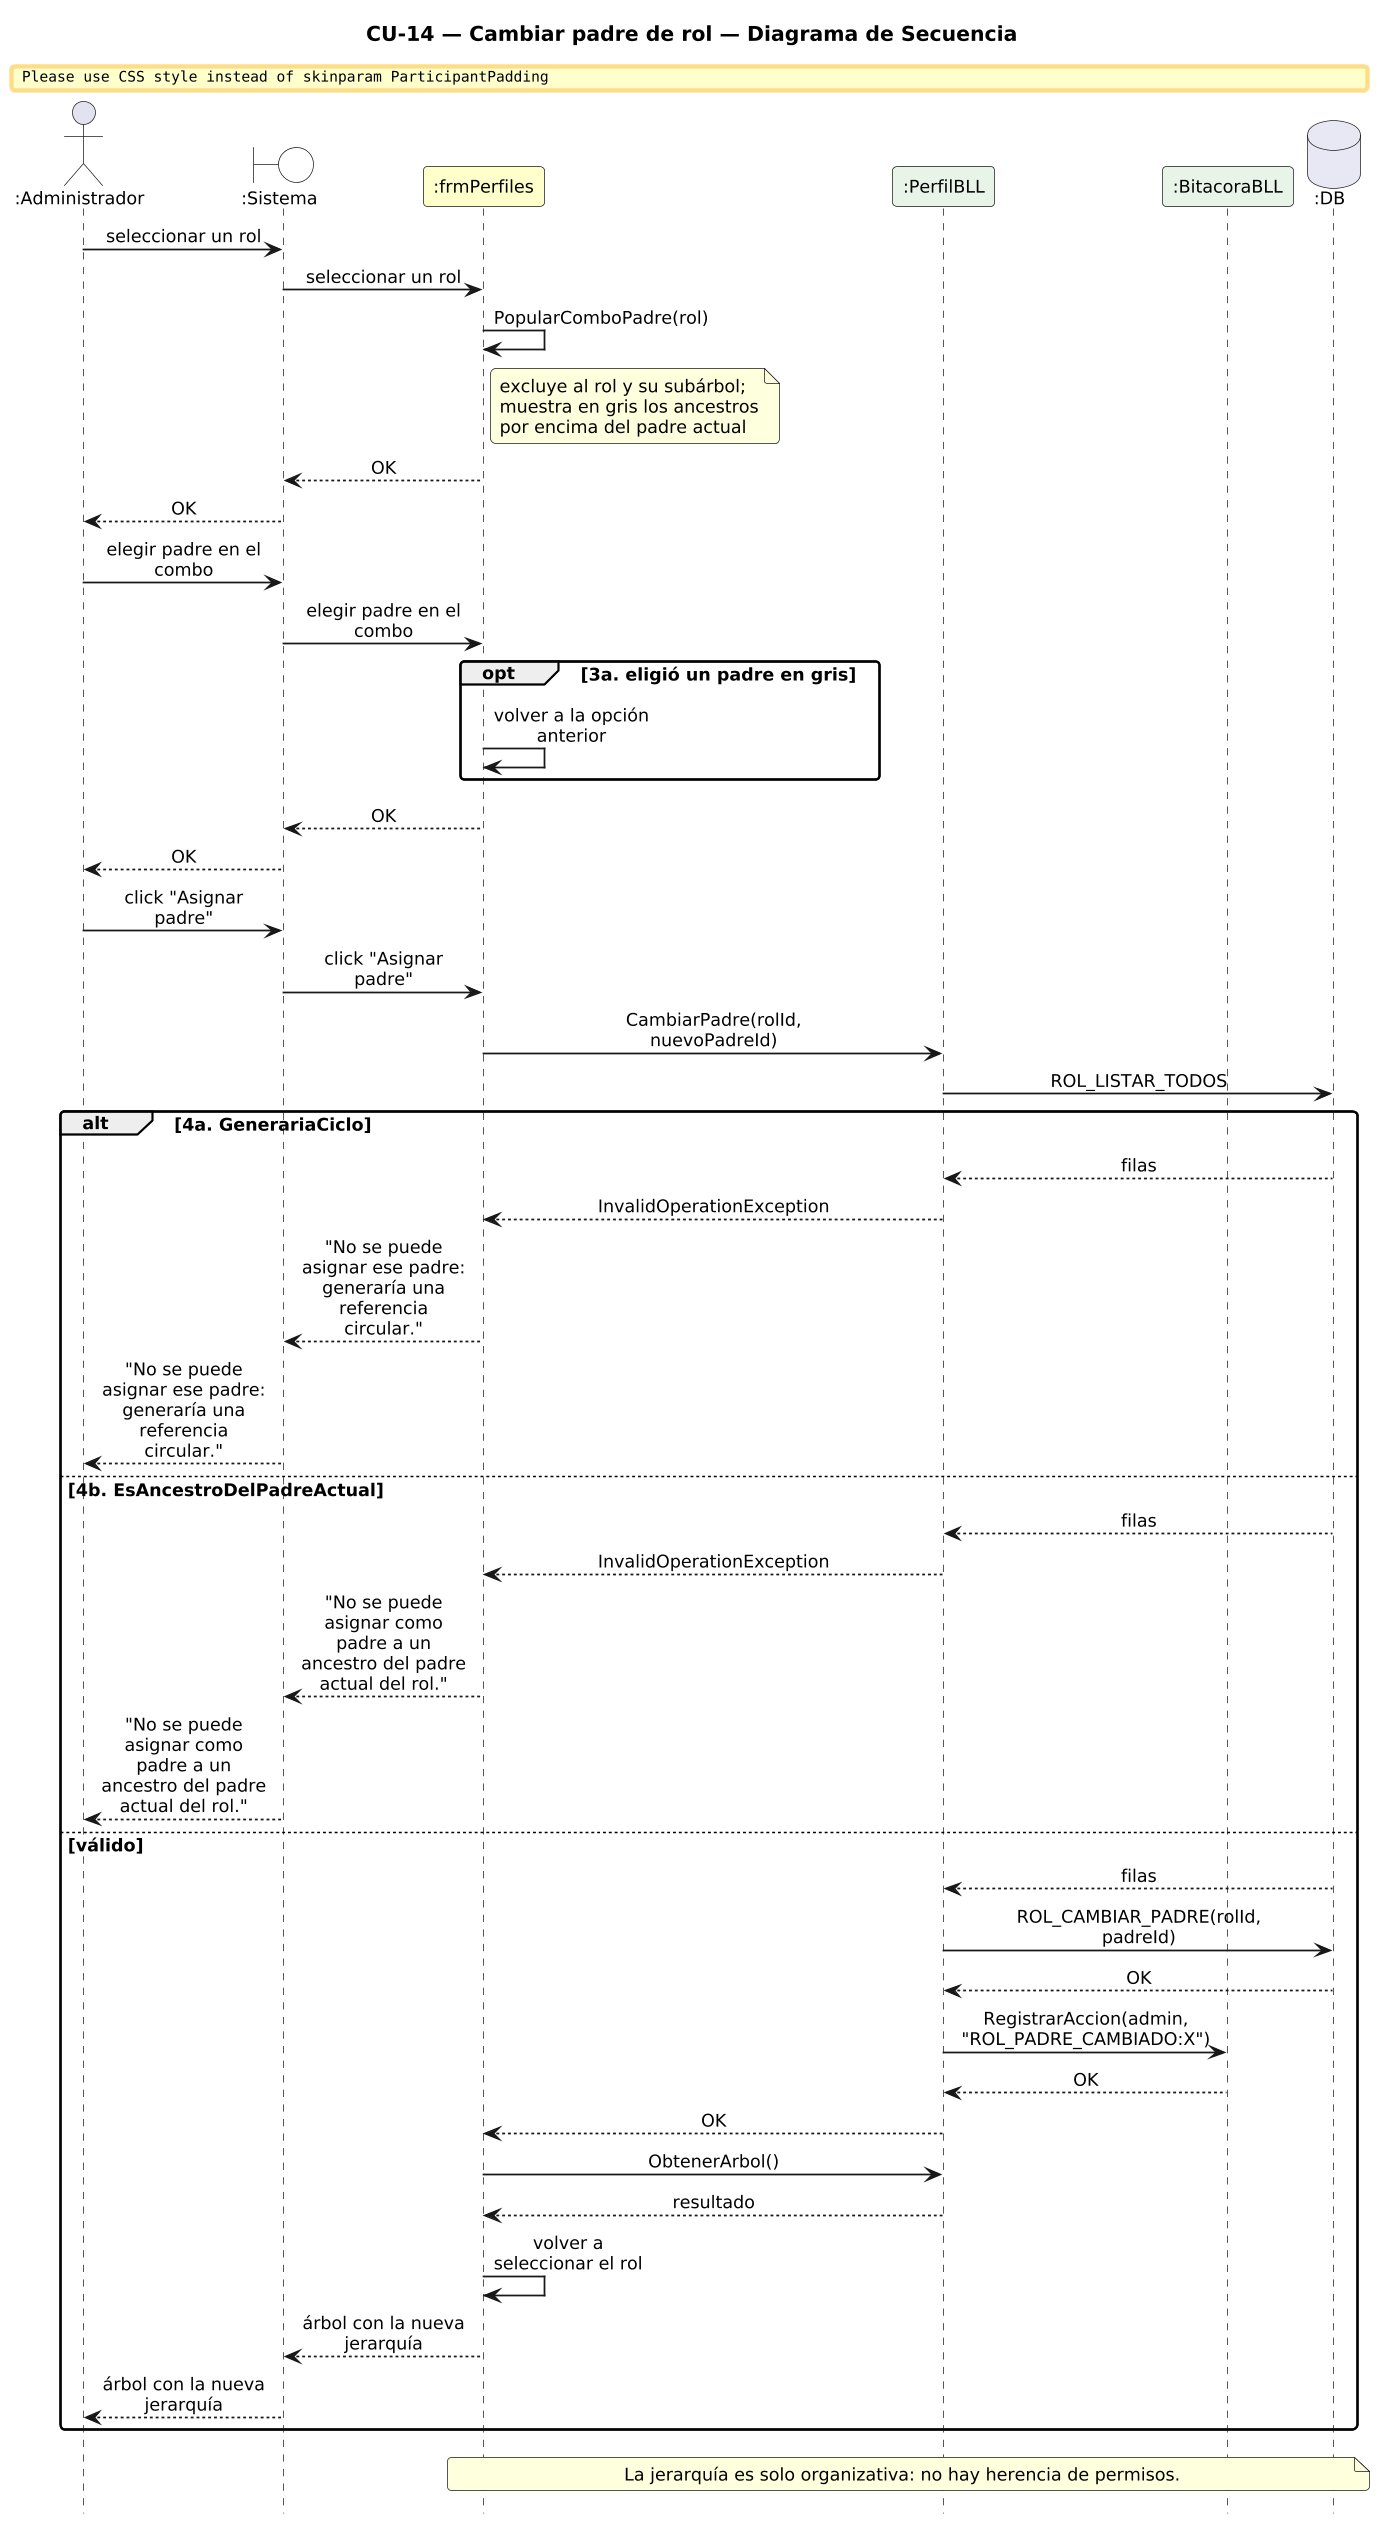

The diagram above was rendered by PlantUML. Its source (embedded in the PNG):
@startuml DiagramaSecuencia_CU14_CambiarPadreRol

title CU-14 — Cambiar padre de rol — Diagrama de Secuencia

skinparam shadowing false
skinparam roundcorner 6
skinparam sequenceArrowThickness 1.2
skinparam ParticipantPadding 6
skinparam BoxPadding 4
skinparam maxMessageSize 115
skinparam sequenceMessageAlign center
skinparam defaultFontSize 12
skinparam dpi 140
hide footbox

actor ":Administrador" as A
boundary ":Sistema" as SYS #FFFFFF
participant ":frmPerfiles" as F #FEFECE
participant ":PerfilBLL" as PB #E8F4E8
participant ":BitacoraBLL" as BB #E8F4E8
database ":DB" as DB #E8E8F4

A -> SYS : seleccionar un rol
SYS -> F : seleccionar un rol
F -> F : PopularComboPadre(rol)
note right of F
  excluye al rol y su subárbol;
  muestra en gris los ancestros
  por encima del padre actual
end note
F --> SYS : OK
SYS --> A : OK
A -> SYS : elegir padre en el combo
SYS -> F : elegir padre en el combo
opt 3a. eligió un padre en gris
  F -> F : volver a la opción anterior
end
F --> SYS : OK
SYS --> A : OK
A -> SYS : click "Asignar padre"
SYS -> F : click "Asignar padre"
F -> PB : CambiarPadre(rolId, nuevoPadreId)
PB -> DB : ROL_LISTAR_TODOS
alt 4a. GenerariaCiclo
  DB --> PB : filas
  PB --> F : InvalidOperationException
  F --> SYS : "No se puede asignar ese padre:\ngeneraría una referencia circular."
  SYS --> A : "No se puede asignar ese padre:\ngeneraría una referencia circular."
else 4b. EsAncestroDelPadreActual
  DB --> PB : filas
  PB --> F : InvalidOperationException
  F --> SYS : "No se puede asignar como padre a un\nancestro del padre actual del rol."
  SYS --> A : "No se puede asignar como padre a un\nancestro del padre actual del rol."
else válido
  DB --> PB : filas
  PB -> DB : ROL_CAMBIAR_PADRE(rolId, padreId)
  DB --> PB : OK
  PB -> BB : RegistrarAccion(admin, "ROL_PADRE_CAMBIADO:X")
  BB --> PB : OK
  PB --> F : OK
  F -> PB : ObtenerArbol()
  PB --> F : resultado
  F -> F : volver a seleccionar el rol
  F --> SYS : árbol con la nueva jerarquía
  SYS --> A : árbol con la nueva jerarquía
end
note over F, DB : La jerarquía es solo organizativa: no hay herencia de permisos.

@enduml